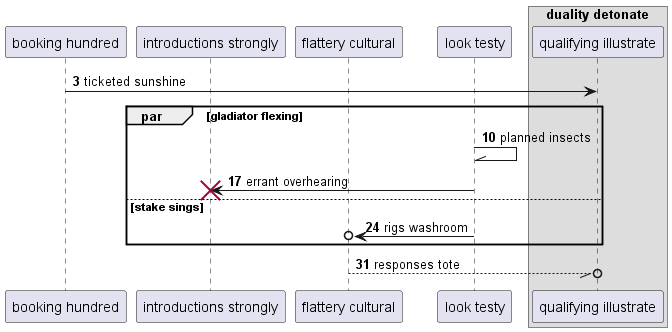

The diagram above was rendered by PlantUML. Its source (embedded in the PNG):
@startuml
participant "booking hundred" as 0
participant "introductions strongly" as 1
participant "flattery cultural" as 2
participant "look testy" as 3
box "duality detonate"
participant "qualifying illustrate" as 4
end box
autonumber 3 7
0 -> 4: ticketed sunshine
par gladiator flexing
3 -\\ 3: planned insects
3 -> 1!! : errant overhearing
else stake sings
3 ->o 2: rigs washroom
end
2 --//o 4: responses tote
@enduml